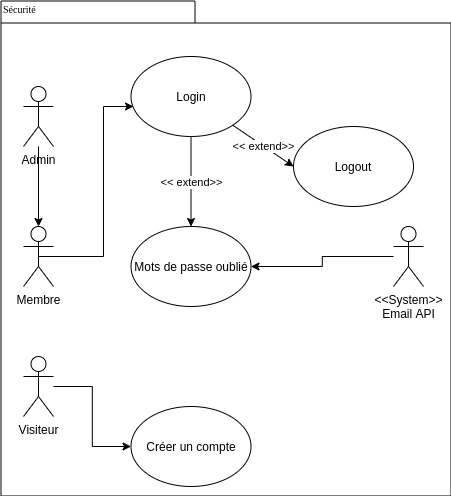

The diagram above was exported from draw.io. Its source (the exported page's mxGraphModel, read from the mxfile embedded in the PNG):
<mxGraphModel dx="1110" dy="786" grid="1" gridSize="10" guides="1" tooltips="1" connect="1" arrows="1" fold="1" page="1" pageScale="1" pageWidth="827" pageHeight="1169" math="0" shadow="0">
  <root>
    <mxCell id="0" />
    <mxCell id="1" parent="0" />
    <mxCell id="Z_Gs4n0SurYEaawrvD11-1" value="" style="shape=folder;fontStyle=1;spacingTop=10;tabWidth=194;tabHeight=22;tabPosition=left;html=1;rounded=0;shadow=0;comic=0;labelBackgroundColor=none;strokeWidth=1;fillColor=none;fontFamily=Verdana;fontSize=10;align=center;" parent="1" vertex="1">
      <mxGeometry x="327.5" y="114.5" width="450" height="495" as="geometry" />
    </mxCell>
    <mxCell id="Z_Gs4n0SurYEaawrvD11-2" value="Sécurité" style="text;html=1;align=left;verticalAlign=top;spacingTop=-4;fontSize=10;fontFamily=Verdana" parent="1" vertex="1">
      <mxGeometry x="327.5" y="114.5" width="130" height="20" as="geometry" />
    </mxCell>
    <mxCell id="Z_Gs4n0SurYEaawrvD11-3" value="" style="edgeStyle=orthogonalEdgeStyle;rounded=0;orthogonalLoop=1;jettySize=auto;html=1;" parent="1" source="Z_Gs4n0SurYEaawrvD11-4" target="Z_Gs4n0SurYEaawrvD11-18" edge="1">
      <mxGeometry relative="1" as="geometry" />
    </mxCell>
    <mxCell id="Z_Gs4n0SurYEaawrvD11-4" value="Admin&lt;br&gt;" style="shape=umlActor;verticalLabelPosition=bottom;verticalAlign=top;html=1;outlineConnect=0;" parent="1" vertex="1">
      <mxGeometry x="350" y="200" width="30" height="60" as="geometry" />
    </mxCell>
    <mxCell id="Z_Gs4n0SurYEaawrvD11-5" value="Login" style="ellipse;whiteSpace=wrap;html=1;" parent="1" vertex="1">
      <mxGeometry x="457.5" y="170" width="120" height="80" as="geometry" />
    </mxCell>
    <mxCell id="Z_Gs4n0SurYEaawrvD11-7" value="Créer un compte" style="ellipse;whiteSpace=wrap;html=1;" parent="1" vertex="1">
      <mxGeometry x="457.5" y="520" width="120" height="80" as="geometry" />
    </mxCell>
    <mxCell id="Z_Gs4n0SurYEaawrvD11-8" value="Logout" style="ellipse;whiteSpace=wrap;html=1;" parent="1" vertex="1">
      <mxGeometry x="620" y="240" width="120" height="80" as="geometry" />
    </mxCell>
    <mxCell id="Z_Gs4n0SurYEaawrvD11-16" value="" style="endArrow=classic;html=1;entryX=0;entryY=0.5;entryDx=0;entryDy=0;" parent="1" source="Z_Gs4n0SurYEaawrvD11-5" target="Z_Gs4n0SurYEaawrvD11-8" edge="1">
      <mxGeometry relative="1" as="geometry">
        <mxPoint x="570" y="409.9999999999999" as="sourcePoint" />
        <mxPoint x="660" y="409.9999999999999" as="targetPoint" />
      </mxGeometry>
    </mxCell>
    <mxCell id="Z_Gs4n0SurYEaawrvD11-17" value="&amp;lt;&amp;lt; extend&amp;gt;&amp;gt;" style="edgeLabel;resizable=0;html=1;align=center;verticalAlign=middle;" parent="Z_Gs4n0SurYEaawrvD11-16" connectable="0" vertex="1">
      <mxGeometry relative="1" as="geometry" />
    </mxCell>
    <mxCell id="Z_Gs4n0SurYEaawrvD11-18" value="Membre" style="shape=umlActor;verticalLabelPosition=bottom;verticalAlign=top;html=1;outlineConnect=0;" parent="1" vertex="1">
      <mxGeometry x="350" y="340" width="30" height="60" as="geometry" />
    </mxCell>
    <mxCell id="Z_Gs4n0SurYEaawrvD11-21" value="" style="edgeStyle=orthogonalEdgeStyle;rounded=0;orthogonalLoop=1;jettySize=auto;html=1;" parent="1" source="Z_Gs4n0SurYEaawrvD11-19" target="Z_Gs4n0SurYEaawrvD11-7" edge="1">
      <mxGeometry relative="1" as="geometry" />
    </mxCell>
    <mxCell id="Z_Gs4n0SurYEaawrvD11-19" value="Visiteur" style="shape=umlActor;verticalLabelPosition=bottom;verticalAlign=top;html=1;outlineConnect=0;" parent="1" vertex="1">
      <mxGeometry x="350" y="470" width="30" height="60" as="geometry" />
    </mxCell>
    <mxCell id="Z_Gs4n0SurYEaawrvD11-20" value="" style="edgeStyle=orthogonalEdgeStyle;rounded=0;orthogonalLoop=1;jettySize=auto;html=1;exitX=0.5;exitY=0.5;exitDx=0;exitDy=0;exitPerimeter=0;" parent="1" source="Z_Gs4n0SurYEaawrvD11-18" edge="1">
      <mxGeometry relative="1" as="geometry">
        <mxPoint x="390" y="240" as="sourcePoint" />
        <mxPoint x="460" y="220" as="targetPoint" />
        <Array as="points">
          <mxPoint x="430" y="370" />
          <mxPoint x="430" y="220" />
        </Array>
      </mxGeometry>
    </mxCell>
    <mxCell id="Z_Gs4n0SurYEaawrvD11-23" value="Mots de passe oublié" style="ellipse;whiteSpace=wrap;html=1;" parent="1" vertex="1">
      <mxGeometry x="457.5" y="340" width="120" height="80" as="geometry" />
    </mxCell>
    <mxCell id="Z_Gs4n0SurYEaawrvD11-28" value="" style="endArrow=classic;html=1;entryX=0.5;entryY=0;entryDx=0;entryDy=0;" parent="1" source="Z_Gs4n0SurYEaawrvD11-5" target="Z_Gs4n0SurYEaawrvD11-23" edge="1">
      <mxGeometry relative="1" as="geometry">
        <mxPoint x="563.3973539490758" y="252.0512088831033" as="sourcePoint" />
        <mxPoint x="640" y="320" as="targetPoint" />
      </mxGeometry>
    </mxCell>
    <mxCell id="Z_Gs4n0SurYEaawrvD11-29" value="&amp;lt;&amp;lt; extend&amp;gt;&amp;gt;" style="edgeLabel;resizable=0;html=1;align=center;verticalAlign=middle;" parent="Z_Gs4n0SurYEaawrvD11-28" connectable="0" vertex="1">
      <mxGeometry relative="1" as="geometry" />
    </mxCell>
    <mxCell id="Z_Gs4n0SurYEaawrvD11-33" style="edgeStyle=orthogonalEdgeStyle;rounded=0;orthogonalLoop=1;jettySize=auto;html=1;" parent="1" source="Z_Gs4n0SurYEaawrvD11-30" target="Z_Gs4n0SurYEaawrvD11-23" edge="1">
      <mxGeometry relative="1" as="geometry" />
    </mxCell>
    <mxCell id="Z_Gs4n0SurYEaawrvD11-30" value="&amp;lt;&amp;lt;System&amp;gt;&amp;gt;&lt;br&gt;Email API" style="shape=umlActor;verticalLabelPosition=bottom;verticalAlign=top;html=1;outlineConnect=0;" parent="1" vertex="1">
      <mxGeometry x="720" y="340" width="30" height="60" as="geometry" />
    </mxCell>
  </root>
</mxGraphModel>